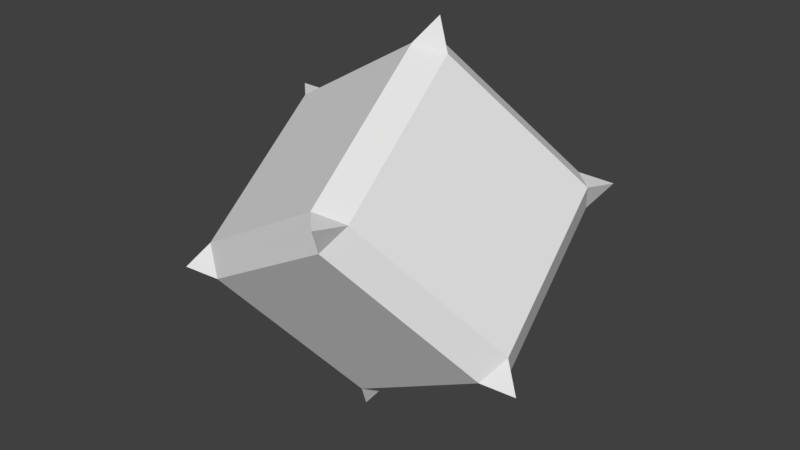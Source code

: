 # Source: Enemy.blend  (saved by Blender 2.79.0; exported with 4.5.12 LTS)
import bpy
from mathutils import Matrix  # noqa: F401  (used for matrix-valued properties, if any)

bpy.ops.wm.read_factory_settings(use_empty=True)
scene = bpy.context.scene
scene.name = 'Scene'

# ---- collections
col_collection_1 = bpy.data.collections.new('Collection 1'); scene.collection.children.link(col_collection_1)

# ---- materials (node trees are filled in below, after node groups)
mat_material = bpy.data.materials.new('Material')
mat_material.alpha_threshold = 0.0
mat_material.use_transparent_shadow = False
mat_material.roughness = 0.5
mat_material.line_color = (0.0, 0.0, 0.0, 1.0)

# ---- material node trees

# ---- world
world_world = bpy.data.worlds.new('World'); scene.world = world_world
world_world.color = (0.05088, 0.05088, 0.05088)
world_world.use_sun_shadow = False
world_world.sun_shadow_jitter_overblur = 0.0
world_world.cycles.sampling_method = 'MANUAL'

# ---- meshes
me_cube = bpy.data.meshes.new('Cube')
me_cube.from_pydata([(1.0, 0.7939, -0.7939), (0.7939, 0.7939, -1.0), (0.7939, 1.0, -0.7939), (1.0, -0.7939, -0.7939), (0.7939, -1.0, -0.7939), (0.7939, -0.7939, -1.0), (-0.7939, -1.0, -0.7939), (-1.0, -0.7938, -0.7939), (-0.7939, -0.7938, -1.0), (-0.7938, 1.0, -0.7939), (-0.7938, 0.7939, -1.0), (-1.0, 0.7939, -0.7939), (0.7939, 1.0, 0.7939), (0.7939, 0.7938, 1.0), (1.0, 0.7938, 0.7939), (0.7938, -1.0, 0.7939), (1.0, -0.7939, 0.7939), (0.7938, -0.7939, 1.0), (-1.0, -0.7938, 0.7939), (-0.7939, -1.0, 0.7939), (-0.7939, -0.7938, 1.0), (-1.0, 0.7939, 0.7939), (-0.7939, 0.7939, 1.0), (-0.7939, 1.0, 0.7939), (-1.0, 1.0, 1.0), (-1.0, 1.0, -1.0), (1.0, 1.0, 1.0), (1.0, 1.0, -1.0), (-1.0, -1.0, 1.0), (-1.0, -1.0, -1.0), (1.0, -1.0, -1.0), (1.0, -1.0, 1.0)], [], [(12, 2, 9, 23), (1, 5, 8, 10), (7, 18, 21, 11), (13, 22, 20, 17), (4, 15, 19, 6), (1, 2, 27), (4, 5, 30), (7, 8, 29), (10, 11, 25), (13, 14, 26), (16, 17, 31), (19, 20, 28), (22, 23, 24), (0, 3, 5, 1), (1, 10, 9, 2), (2, 12, 14, 0), (4, 6, 8, 5), (3, 16, 15, 4), (7, 11, 10, 8), (6, 19, 18, 7), (11, 21, 23, 9), (13, 17, 16, 14), (12, 23, 22, 13), (17, 20, 19, 15), (20, 22, 21, 18), (0, 14, 16, 3), (21, 22, 24), (23, 21, 24), (9, 10, 25), (11, 9, 25), (12, 13, 26), (14, 12, 26), (0, 1, 27), (2, 0, 27), (18, 19, 28), (20, 18, 28), (6, 7, 29), (8, 6, 29), (3, 4, 30), (5, 3, 30), (15, 16, 31), (17, 15, 31)])
me_cube.materials.append(mat_material)
me_cube.use_remesh_preserve_volume = False
me_cube.use_remesh_preserve_attributes = False
me_cube.use_mirror_vertex_groups = False
me_cube.update()

# ---- objects
ob_cube = bpy.data.objects.new('Cube', me_cube)

# ---- transforms, parenting, visibility, modifiers, constraints
ob_cube.location = (0.0, 0.0, 0.0)
ob_cube.rotation_euler = (0.7854, 0.7854, 0.7854)
ob_cube.scale = (0.63, 0.63, 0.63)
ob_cube.lock_rotations_4d = False
ob_cube.empty_display_type = 'ARROWS'
ob_cube.lineart.crease_threshold = 0.0

# ---- collection membership
col_collection_1.objects.link(ob_cube)

# ---- scene / render settings (as saved in the file)
scene.frame_start = 1; scene.frame_end = 250; scene.frame_set(1)
scene.render.engine = 'BLENDER_EEVEE_NEXT'
scene.render.resolution_percentage = 50
scene.render.dither_intensity = 0.0
scene.cycles.use_denoising = False
scene.cycles.samples = 128
scene.cycles.sampling_pattern = 'TABULATED_SOBOL'
scene.cycles.use_adaptive_sampling = False
scene.cycles.use_light_tree = False
scene.cycles.blur_glossy = 0.0
scene.cycles.sample_clamp_indirect = 0.0
scene.view_settings.view_transform = 'Standard'
bpy.context.view_layer.update()

# ---- added for rendering (the .blend has no active camera and no usable light): camera, sun
cam_auto = bpy.data.cameras.new('AutoCamera')
cam_auto.lens = 50.0
cam_auto.sensor_width = 36.0
cam_auto.clip_end = 1000.0
ob_auto_camera = bpy.data.objects.new('AutoCamera', cam_auto)
scene.collection.objects.link(ob_auto_camera)
ob_auto_camera.location = (3.17432, -3.80919, 2.53946)
ob_auto_camera.rotation_euler = (1.09748, -7.21219e-08, 0.694738)
scene.camera = ob_auto_camera
light_auto_sun = bpy.data.lights.new('AutoSun', 'SUN')
light_auto_sun.energy = 3.0
light_auto_sun.angle = 0.0523599
ob_auto_sun = bpy.data.objects.new('AutoSun', light_auto_sun)
scene.collection.objects.link(ob_auto_sun)
ob_auto_sun.rotation_euler = (0.872665, 0.174533, 0.523599)
bpy.context.view_layer.update()
